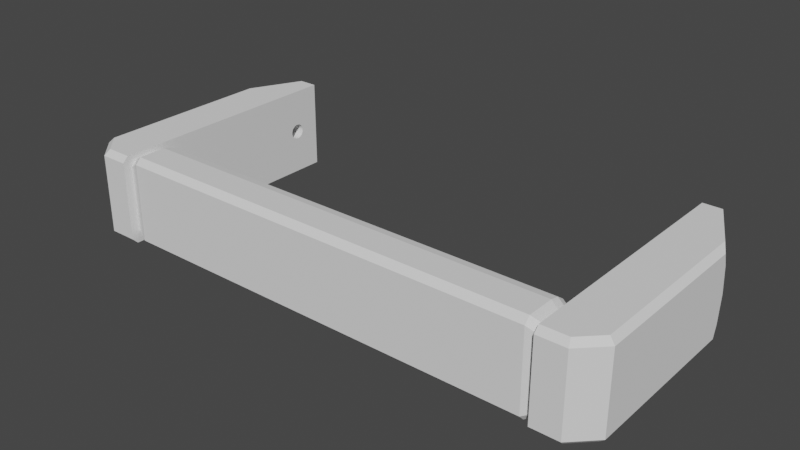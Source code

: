 # Source: HandleWithHandleHandle.blend  (saved by Blender 3.2.14; exported with 4.5.12 LTS)
import bpy
from mathutils import Matrix  # noqa: F401  (used for matrix-valued properties, if any)

bpy.ops.wm.read_factory_settings(use_empty=True)
scene = bpy.context.scene
scene.name = 'Scene'

# ---- collections
col_handlewithhandlehandle = bpy.data.collections.new('HandleWithHandleHandle'); scene.collection.children.link(col_handlewithhandlehandle)

# ---- materials (node trees are filled in below, after node groups)
mat_stldefaultmaterial = bpy.data.materials.new('STLDefaultMaterial')
mat_stldefaultmaterial.use_transparent_shadow = False

# ---- material node trees

# ---- world
world_world = bpy.data.worlds.new('World'); scene.world = world_world
world_world.use_nodes = True; world_world.node_tree.nodes.clear()
_N = world_world.node_tree.nodes; _L = world_world.node_tree.links
n0 = _N.new('ShaderNodeOutputWorld'); n0.name = 'World Output'; n0.location = (300, 300)
n1 = _N.new('ShaderNodeBackground'); n1.name = 'Background'; n1.location = (10, 300)
n1.inputs[0].default_value = (0.05088, 0.05088, 0.05088, 1.0)
_L.new(n1.outputs[0], n0.inputs[0])
n0.is_active_output = True
world_world.color = (0.05088, 0.05088, 0.05088)
world_world.use_sun_shadow = False
world_world.sun_shadow_jitter_overblur = 0.0

# ---- meshes
me_handlewithhandlehandle = bpy.data.meshes.new('HandleWithHandleHandle')
me_handlewithhandlehandle.from_pydata([(-8.925e-16, -23.98, 8.0), (-1.981e-15, -19.08, 8.0), (-38.0, -19.08, 8.0), (-38.0, -23.98, 8.0), (38.0, -25.0, -6.946), (38.0, -25.0, 6.946), (-4.327e-16, -25.0, 6.949), (2.653e-15, -25.0, -6.949), (-2.677e-16, -15.0, -3.794), (-38.0, -15.0, -3.786), (-38.0, -15.0, 3.786), (-1.953e-15, -15.0, 3.794), (40.0, -24.33, 5.878), (40.0, -24.33, -5.878), (40.0, -15.67, -2.712), (38.0, -15.0, -3.786), (38.0, -15.0, 3.786), (40.0, -15.67, 2.712), (-40.0, -15.67, 2.712), (-40.0, -15.67, -2.712), (-40.0, -19.75, -6.933), (-38.0, -19.08, -8.0), (-38.0, -23.98, -8.0), (-40.0, -23.31, -6.933), (-40.0, -24.33, -5.878), (-38.0, -25.0, -6.946), (-38.0, -25.0, 6.946), (-40.0, -24.33, 5.878), (38.0, -23.98, -8.0), (2.66e-15, -23.98, -8.0), (1.572e-15, -19.08, -8.0), (38.0, -19.08, -8.0), (38.0, -23.98, 8.0), (38.0, -19.08, 8.0), (-40.0, -19.75, 6.933), (-40.0, -23.31, 6.933), (40.0, -19.75, 6.933), (40.0, -23.31, 6.933), (40.0, -23.31, -6.933), (40.0, -19.75, -6.933), (1.586e-16, -15.31, -5.404), (-38.0, -15.31, -5.399), (6.578e-16, -16.19, -6.768), (-38.0, -16.2, -6.766), (1.154e-15, -17.52, -7.68), (-38.0, -17.52, -7.679), (-38.0, -15.31, 5.399), (-2.241e-15, -15.31, 5.404), (-38.0, -16.2, 6.766), (-2.348e-15, -16.19, 6.768), (-38.0, -17.52, 7.679), (-2.257e-15, -17.52, 7.68), (-40.0, -15.98, 4.328), (-40.0, -16.86, 5.697), (-40.0, -18.19, 6.612), (-40.0, -18.19, -6.612), (-40.0, -16.86, -5.697), (-40.0, -15.98, -4.328), (38.0, -17.52, -7.679), (38.0, -16.2, -6.766), (38.0, -15.31, -5.399), (38.0, -17.52, 7.679), (38.0, -16.2, 6.766), (38.0, -15.31, 5.399), (40.0, -18.19, 6.612), (40.0, -16.86, 5.697), (40.0, -15.98, 4.328), (40.0, -15.98, -4.328), (40.0, -16.86, -5.697), (40.0, -18.19, -6.612), (40.0, -23.65, 6.582), (48.0, -21.59, 8.0), (48.0, 6.8, 8.0), (40.0, 6.8, 8.0), (40.0, 5.8, 8.0), (40.0, -25.0, 8.0), (44.59, -25.0, 8.0), (49.0, 8.782, 4.826), (49.0, 8.144, 7.0), (49.0, 6.8, 7.0), (49.0, 6.8, -7.0), (49.0, 8.144, -7.0), (49.0, 8.782, -4.826), (49.0, 9.255, 8.838e-07), (48.0, 9.829, 8.0), (43.36, 19.0, 8.0), (40.0, 19.0, 8.0), (44.59, -25.0, -8.0), (40.0, -25.0, -8.0), (40.0, 5.8, -8.0), (40.0, 6.8, -8.0), (48.0, 6.8, -8.0), (48.0, -21.59, -8.0), (49.0, -22.0, 7.0), (49.0, -22.0, -7.0), (40.0, -26.0, -7.0), (40.0, -26.0, 7.0), (40.0, 14.99, 0.9899), (40.0, 14.78, 1.164), (40.0, 19.0, -8.0), (40.0, 14.78, -1.164), (40.0, 14.99, -0.99), (40.0, 15.16, -0.7778), (40.0, 15.16, 0.7778), (40.0, 15.29, 0.5358), (40.0, 15.29, -0.5358), (40.0, 15.37, -0.2731), (40.0, 15.37, 0.2731), (40.0, 15.4, -1.67e-06), (40.0, 14.54, -1.293), (40.0, 14.54, 1.293), (40.0, 14.27, -1.373), (40.0, 14.27, 1.373), (40.0, 14.0, 1.4), (40.0, 14.0, -1.4), (40.0, 13.73, -1.373), (40.0, 13.73, 1.373), (40.0, 13.46, 1.293), (40.0, 13.46, -1.293), (40.0, 13.22, -1.164), (40.0, 13.22, 1.164), (40.0, 13.01, 0.9899), (40.0, 13.01, -0.99), (40.0, 12.84, -0.7778), (40.0, 12.84, 0.7778), (40.0, 12.71, 0.5358), (40.0, 12.71, -0.5358), (40.0, 12.63, 0.2731), (40.0, 12.6, -1.425e-06), (40.0, 12.63, -0.2731), (43.91, 19.0, 4.325), (44.12, 19.0, 2.364e-07), (43.91, 19.0, -4.325), (43.36, 19.0, -8.0), (48.0, 9.829, -8.0), (45.0, -26.0, -7.0), (45.0, -26.0, 7.0), (48.13, 10.99, -1.385e-06), (48.13, 10.99, 7.687e-07), (45.12, 17.01, 3.685e-07), (45.12, 17.01, -1.912e-06), (48.07, 11.05, -0.5877), (45.12, 16.95, -0.5877), (45.17, 16.78, -1.153), (47.96, 11.22, -1.153), (47.8, 11.5, -1.674), (45.29, 16.5, -1.674), (45.45, 16.13, -2.13), (47.59, 11.87, -2.13), (47.34, 12.33, -2.505), (45.66, 15.67, -2.505), (45.91, 15.15, -2.783), (47.06, 12.85, -2.783), (46.77, 13.41, -2.954), (46.18, 14.59, -2.954), (46.48, 14.0, -3.012), (45.12, 16.95, 0.5877), (48.07, 11.05, 0.5877), (45.17, 16.78, 1.153), (47.96, 11.22, 1.153), (47.8, 11.5, 1.674), (45.29, 16.5, 1.674), (45.45, 16.13, 2.13), (47.59, 11.87, 2.13), (47.34, 12.33, 2.505), (45.66, 15.67, 2.505), (45.91, 15.15, 2.783), (47.06, 12.85, 2.783), (46.77, 13.41, 2.954), (46.18, 14.59, 2.954), (46.48, 14.0, 3.012), (43.0, 12.63, 0.2731), (43.0, 12.6, -1.425e-06), (43.0, 12.71, 0.5358), (43.0, 12.84, 0.7778), (43.0, 13.01, 0.9899), (43.0, 13.22, 1.164), (43.0, 13.46, 1.293), (43.0, 13.73, 1.373), (43.0, 14.0, 1.4), (43.0, 14.27, 1.373), (43.0, 14.54, 1.293), (43.0, 14.78, 1.164), (43.0, 14.99, 0.9899), (43.0, 15.16, 0.7778), (43.0, 15.29, 0.5358), (43.0, 15.37, 0.2731), (43.0, 15.4, -1.67e-06), (43.0, 15.37, -0.2731), (43.0, 15.29, -0.5358), (43.0, 15.16, -0.7778), (43.0, 14.99, -0.99), (43.0, 14.78, -1.164), (43.0, 14.54, -1.293), (43.0, 14.27, -1.373), (43.0, 14.0, -1.4), (43.0, 13.73, -1.373), (43.0, 13.46, -1.293), (43.0, 13.22, -1.164), (43.0, 13.01, -0.99), (43.0, 12.84, -0.7778), (43.0, 12.71, -0.5358), (43.0, 11.5, -1.674), (43.0, 11.87, -2.13), (43.0, 12.63, -0.2731), (43.0, 16.78, -1.153), (43.0, 16.95, -0.5877), (43.0, 13.41, 2.954), (43.0, 12.85, 2.783), (43.0, 17.01, -1.912e-06), (43.0, 16.95, 0.5877), (43.0, 13.41, -2.954), (43.0, 14.0, -3.012), (43.0, 11.5, 1.674), (43.0, 11.22, 1.153), (43.0, 16.13, 2.13), (43.0, 15.67, 2.505), (43.0, 15.67, -2.505), (43.0, 16.13, -2.13), (43.0, 11.22, -1.153), (43.0, 14.0, 3.012), (43.0, 12.85, -2.783), (43.0, 11.87, 2.13), (43.0, 16.5, 1.674), (43.0, 15.15, -2.783), (43.0, 11.05, -0.5877), (43.0, 14.59, 2.954), (43.0, 12.33, -2.505), (43.0, 12.33, 2.505), (43.0, 16.78, 1.153), (43.0, 14.59, -2.954), (43.0, 11.05, 0.5877), (43.0, 10.99, -1.385e-06), (43.0, 15.15, 2.783), (43.0, 16.5, -1.674), (-48.0, -21.59, 8.0), (-44.59, -25.0, 8.0), (-40.0, -25.0, 8.0), (-40.0, 5.8, 8.0), (-40.0, 6.8, 8.0), (-48.0, 6.8, 8.0), (-49.0, 6.8, 7.0), (-49.0, 8.144, 7.0), (-49.0, 8.782, 4.826), (-49.0, 9.255, 8.838e-07), (-49.0, 8.782, -4.826), (-49.0, 8.144, -7.0), (-49.0, 6.8, -7.0), (-40.0, 19.0, 8.0), (-43.36, 19.0, 8.0), (-48.0, 9.829, 8.0), (-40.0, 6.8, -8.0), (-40.0, 5.8, -8.0), (-40.0, -25.0, -8.0), (-44.59, -25.0, -8.0), (-48.0, -21.59, -8.0), (-48.0, 6.8, -8.0), (-49.0, -22.0, 7.0), (-49.0, -22.0, -7.0), (-40.0, -26.0, 7.0), (-40.0, -26.0, -7.0), (-40.0, 14.99, -0.99), (-40.0, 14.78, -1.164), (-40.0, 19.0, -8.0), (-40.0, 14.78, 1.164), (-40.0, 14.99, 0.9899), (-40.0, 15.16, 0.7778), (-40.0, 15.16, -0.7778), (-40.0, 15.29, -0.5358), (-40.0, 15.29, 0.5358), (-40.0, 15.37, 0.2731), (-40.0, 15.37, -0.2731), (-40.0, 15.4, -1.67e-06), (-40.0, 14.54, 1.293), (-40.0, 14.54, -1.293), (-40.0, 14.27, 1.373), (-40.0, 14.27, -1.373), (-40.0, 14.0, -1.4), (-40.0, 14.0, 1.4), (-40.0, 13.73, 1.373), (-40.0, 13.73, -1.373), (-40.0, 13.46, -1.293), (-40.0, 13.46, 1.293), (-40.0, 13.22, 1.164), (-40.0, 13.22, -1.164), (-40.0, 13.01, -0.99), (-40.0, 13.01, 0.9899), (-40.0, 12.84, 0.7778), (-40.0, 12.84, -0.7778), (-40.0, 12.71, -0.5358), (-40.0, 12.71, 0.5358), (-40.0, 12.63, -0.2731), (-40.0, 12.6, -1.425e-06), (-40.0, 12.63, 0.2731), (-43.91, 19.0, -4.325), (-44.12, 19.0, 2.364e-07), (-43.91, 19.0, 4.325), (-43.36, 19.0, -8.0), (-48.0, 9.829, -8.0), (-45.0, -26.0, -7.0), (-45.0, -26.0, 7.0), (-45.12, 17.01, 3.685e-07), (-48.13, 10.99, 7.687e-07), (-48.13, 10.99, -1.385e-06), (-45.12, 17.01, -1.912e-06), (-45.12, 16.95, -0.5877), (-48.07, 11.05, -0.5877), (-47.96, 11.22, -1.153), (-45.17, 16.78, -1.153), (-45.29, 16.5, -1.674), (-47.8, 11.5, -1.674), (-47.59, 11.87, -2.13), (-45.45, 16.13, -2.13), (-45.66, 15.67, -2.505), (-47.34, 12.33, -2.505), (-47.06, 12.85, -2.783), (-45.91, 15.15, -2.783), (-46.18, 14.59, -2.954), (-46.77, 13.41, -2.954), (-46.48, 14.0, -3.012), (-48.07, 11.05, 0.5877), (-45.12, 16.95, 0.5877), (-47.96, 11.22, 1.153), (-45.17, 16.78, 1.153), (-45.29, 16.5, 1.674), (-47.8, 11.5, 1.674), (-47.59, 11.87, 2.13), (-45.45, 16.13, 2.13), (-45.66, 15.67, 2.505), (-47.34, 12.33, 2.505), (-47.06, 12.85, 2.783), (-45.91, 15.15, 2.783), (-46.18, 14.59, 2.954), (-46.77, 13.41, 2.954), (-46.48, 14.0, 3.012), (-43.0, 12.6, -1.425e-06), (-43.0, 12.63, 0.2731), (-43.0, 12.71, 0.5358), (-43.0, 12.84, 0.7778), (-43.0, 13.01, 0.9899), (-43.0, 13.22, 1.164), (-43.0, 13.46, 1.293), (-43.0, 13.73, 1.373), (-43.0, 14.0, 1.4), (-43.0, 14.27, 1.373), (-43.0, 14.54, 1.293), (-43.0, 14.78, 1.164), (-43.0, 14.99, 0.9899), (-43.0, 15.16, 0.7778), (-43.0, 15.29, 0.5358), (-43.0, 15.37, 0.2731), (-43.0, 15.4, -1.67e-06), (-43.0, 15.37, -0.2731), (-43.0, 15.29, -0.5358), (-43.0, 15.16, -0.7778), (-43.0, 14.99, -0.99), (-43.0, 14.78, -1.164), (-43.0, 14.54, -1.293), (-43.0, 14.27, -1.373), (-43.0, 14.0, -1.4), (-43.0, 13.73, -1.373), (-43.0, 13.46, -1.293), (-43.0, 13.22, -1.164), (-43.0, 13.01, -0.99), (-43.0, 12.84, -0.7778), (-43.0, 12.71, -0.5358), (-43.0, 11.87, -2.13), (-43.0, 11.5, -1.674), (-43.0, 12.63, -0.2731), (-43.0, 16.78, -1.153), (-43.0, 16.95, -0.5877), (-43.0, 12.85, 2.783), (-43.0, 13.41, 2.954), (-43.0, 16.95, 0.5877), (-43.0, 17.01, -1.912e-06), (-43.0, 14.0, -3.012), (-43.0, 13.41, -2.954), (-43.0, 11.22, 1.153), (-43.0, 11.5, 1.674), (-43.0, 15.67, 2.505), (-43.0, 16.13, 2.13), (-43.0, 16.13, -2.13), (-43.0, 15.67, -2.505), (-43.0, 11.22, -1.153), (-43.0, 14.0, 3.012), (-43.0, 12.85, -2.783), (-43.0, 11.87, 2.13), (-43.0, 16.5, 1.674), (-43.0, 15.15, -2.783), (-43.0, 11.05, -0.5877), (-43.0, 14.59, 2.954), (-43.0, 12.33, -2.505), (-43.0, 12.33, 2.505), (-43.0, 16.78, 1.153), (-43.0, 14.59, -2.954), (-43.0, 10.99, -1.385e-06), (-43.0, 11.05, 0.5877), (-43.0, 15.15, 2.783), (-43.0, 16.5, -1.674)], [], [(0, 1, 2), (0, 2, 3), (4, 5, 6), (4, 6, 7), (8, 9, 10), (8, 10, 11), (12, 5, 4), (12, 4, 13), (14, 15, 16), (14, 16, 17), (8, 11, 16), (8, 16, 15), (18, 10, 9), (18, 9, 19), (20, 21, 22), (20, 22, 23), (24, 25, 26), (24, 26, 27), (28, 29, 30), (28, 30, 31), (0, 32, 33), (0, 33, 1), (3, 2, 34), (3, 34, 35), (36, 33, 32), (36, 32, 37), (38, 28, 31), (38, 31, 39), (9, 8, 40), (9, 40, 41), (41, 40, 42), (41, 42, 43), (43, 42, 44), (43, 44, 45), (45, 44, 30), (45, 30, 21), (11, 10, 46), (11, 46, 47), (47, 46, 48), (47, 48, 49), (49, 48, 50), (49, 50, 51), (51, 50, 2), (51, 2, 1), (46, 10, 18), (46, 18, 52), (48, 46, 52), (48, 52, 53), (50, 48, 53), (50, 53, 54), (2, 50, 54), (2, 54, 34), (55, 45, 21), (55, 21, 20), (56, 43, 45), (56, 45, 55), (57, 41, 43), (57, 43, 56), (19, 9, 41), (19, 41, 57), (31, 30, 44), (31, 44, 58), (58, 44, 42), (58, 42, 59), (59, 42, 40), (59, 40, 60), (60, 40, 8), (60, 8, 15), (1, 33, 61), (1, 61, 51), (51, 61, 62), (51, 62, 49), (49, 62, 63), (49, 63, 47), (47, 63, 16), (47, 16, 11), (61, 33, 36), (61, 36, 64), (62, 61, 64), (62, 64, 65), (66, 63, 62), (66, 62, 65), (17, 16, 63), (17, 63, 66), (60, 15, 14), (60, 14, 67), (59, 60, 67), (59, 67, 68), (69, 58, 59), (69, 59, 68), (39, 31, 58), (39, 58, 69), (25, 7, 6), (25, 6, 26), (7, 25, 22), (7, 22, 29), (26, 6, 0), (26, 0, 3), (27, 26, 3), (27, 3, 35), (23, 22, 25), (23, 25, 24), (29, 28, 4), (29, 4, 7), (32, 0, 6), (32, 6, 5), (32, 5, 12), (70, 37, 32), (12, 70, 32), (13, 4, 28), (13, 28, 38), (22, 21, 30), (22, 30, 29), (71, 72, 73), (73, 74, 75), (75, 76, 71), (73, 75, 71), (77, 78, 79), (79, 80, 81), (81, 82, 83), (83, 77, 79), (79, 81, 83), (84, 85, 86), (86, 73, 72), (86, 72, 84), (87, 88, 89), (89, 90, 91), (91, 92, 87), (89, 91, 87), (93, 94, 80), (93, 80, 79), (37, 70, 75), (89, 88, 95), (95, 13, 38), (95, 38, 39), (37, 75, 74), (36, 37, 74), (89, 95, 39), (89, 39, 69), (64, 36, 74), (65, 64, 74), (74, 89, 69), (74, 69, 68), (66, 65, 74), (17, 66, 74), (74, 68, 67), (14, 17, 74), (74, 67, 14), (13, 95, 96), (96, 75, 70), (12, 13, 96), (96, 70, 12), (97, 98, 86), (99, 100, 101), (99, 101, 102), (103, 97, 86), (104, 103, 86), (99, 102, 105), (99, 105, 106), (104, 86, 99), (107, 104, 99), (99, 106, 108), (99, 108, 107), (109, 100, 99), (73, 86, 98), (73, 98, 110), (109, 99, 90), (111, 109, 90), (73, 110, 112), (73, 112, 113), (114, 111, 90), (115, 114, 90), (73, 113, 116), (73, 116, 117), (118, 115, 90), (119, 118, 90), (73, 117, 120), (73, 120, 121), (122, 119, 90), (123, 122, 90), (73, 121, 124), (73, 124, 125), (123, 90, 73), (126, 123, 73), (73, 125, 127), (73, 127, 128), (129, 126, 73), (73, 128, 129), (130, 131, 132), (132, 133, 99), (99, 86, 85), (85, 130, 132), (132, 99, 85), (99, 133, 134), (134, 91, 90), (134, 90, 99), (135, 94, 93), (135, 93, 136), (89, 74, 73), (89, 73, 90), (94, 135, 87), (94, 87, 92), (136, 93, 71), (136, 71, 76), (135, 95, 88), (135, 88, 87), (96, 136, 76), (96, 76, 75), (72, 71, 93), (72, 93, 79), (80, 94, 92), (80, 92, 91), (84, 72, 79), (84, 79, 78), (80, 91, 134), (80, 134, 81), (135, 136, 96), (135, 96, 95), (81, 134, 133), (133, 132, 82), (133, 82, 81), (137, 138, 83), (132, 131, 139), (132, 139, 140), (137, 83, 82), (141, 137, 82), (132, 140, 142), (132, 142, 143), (144, 141, 82), (145, 144, 82), (132, 143, 146), (132, 146, 147), (148, 145, 82), (149, 148, 82), (132, 147, 150), (132, 150, 151), (152, 149, 82), (153, 152, 82), (82, 132, 151), (82, 151, 154), (155, 153, 82), (82, 154, 155), (156, 139, 131), (77, 83, 138), (77, 138, 157), (156, 131, 130), (158, 156, 130), (77, 157, 159), (77, 159, 160), (161, 158, 130), (162, 161, 130), (77, 160, 163), (77, 163, 164), (165, 162, 130), (166, 165, 130), (77, 164, 167), (77, 167, 168), (166, 130, 77), (169, 166, 77), (77, 168, 170), (77, 170, 169), (130, 85, 84), (84, 78, 77), (84, 77, 130), (127, 171, 172), (127, 172, 128), (125, 173, 171), (125, 171, 127), (124, 174, 173), (124, 173, 125), (121, 175, 174), (121, 174, 124), (120, 176, 175), (120, 175, 121), (117, 177, 176), (117, 176, 120), (116, 178, 177), (116, 177, 117), (113, 179, 178), (113, 178, 116), (112, 180, 179), (112, 179, 113), (110, 181, 180), (110, 180, 112), (98, 182, 181), (98, 181, 110), (97, 183, 182), (97, 182, 98), (103, 184, 183), (103, 183, 97), (104, 185, 184), (104, 184, 103), (107, 186, 185), (107, 185, 104), (108, 187, 186), (108, 186, 107), (106, 188, 187), (106, 187, 108), (105, 189, 188), (105, 188, 106), (102, 190, 189), (102, 189, 105), (101, 191, 190), (101, 190, 102), (100, 192, 191), (100, 191, 101), (109, 193, 192), (109, 192, 100), (111, 194, 193), (111, 193, 109), (114, 195, 194), (114, 194, 111), (115, 196, 195), (115, 195, 114), (118, 197, 196), (118, 196, 115), (119, 198, 197), (119, 197, 118), (122, 199, 198), (122, 198, 119), (123, 200, 199), (123, 199, 122), (126, 201, 200), (126, 200, 123), (200, 202, 203), (200, 203, 199), (204, 201, 126), (204, 126, 129), (128, 172, 204), (128, 204, 129), (205, 143, 142), (205, 142, 206), (178, 207, 208), (178, 208, 177), (187, 209, 210), (187, 210, 186), (196, 211, 212), (196, 212, 195), (174, 213, 214), (174, 214, 173), (183, 215, 216), (183, 216, 182), (192, 217, 218), (192, 218, 191), (201, 219, 202), (201, 202, 200), (179, 220, 207), (179, 207, 178), (188, 206, 209), (188, 209, 187), (197, 221, 211), (197, 211, 196), (175, 222, 213), (175, 213, 174), (184, 223, 215), (184, 215, 183), (193, 224, 217), (193, 217, 192), (204, 225, 219), (204, 219, 201), (180, 226, 220), (180, 220, 179), (189, 205, 206), (189, 206, 188), (198, 227, 221), (198, 221, 197), (176, 228, 222), (176, 222, 175), (185, 229, 223), (185, 223, 184), (194, 230, 224), (194, 224, 193), (171, 231, 232), (171, 232, 172), (172, 232, 225), (172, 225, 204), (181, 233, 226), (181, 226, 180), (190, 234, 205), (190, 205, 189), (199, 203, 227), (199, 227, 198), (177, 208, 228), (177, 228, 176), (186, 210, 229), (186, 229, 185), (195, 212, 230), (195, 230, 194), (173, 214, 231), (173, 231, 171), (182, 216, 233), (182, 233, 181), (191, 218, 234), (191, 234, 190), (163, 222, 228), (163, 228, 164), (225, 232, 137), (225, 137, 141), (234, 146, 143), (234, 143, 205), (164, 228, 208), (164, 208, 167), (218, 147, 146), (218, 146, 234), (167, 208, 207), (167, 207, 168), (218, 217, 150), (218, 150, 147), (168, 207, 220), (168, 220, 170), (217, 224, 151), (217, 151, 150), (170, 220, 226), (170, 226, 169), (224, 230, 154), (224, 154, 151), (169, 226, 233), (169, 233, 166), (230, 212, 155), (230, 155, 154), (166, 233, 216), (166, 216, 165), (212, 211, 153), (212, 153, 155), (165, 216, 215), (165, 215, 162), (211, 221, 152), (211, 152, 153), (162, 215, 223), (162, 223, 161), (221, 227, 149), (221, 149, 152), (161, 223, 229), (161, 229, 158), (231, 157, 138), (138, 137, 232), (138, 232, 231), (227, 203, 148), (227, 148, 149), (158, 229, 210), (158, 210, 156), (157, 231, 214), (157, 214, 159), (203, 202, 145), (203, 145, 148), (139, 156, 210), (210, 209, 140), (139, 210, 140), (159, 214, 213), (159, 213, 160), (202, 219, 144), (202, 144, 145), (140, 209, 206), (140, 206, 142), (160, 213, 222), (160, 222, 163), (219, 225, 141), (219, 141, 144), (235, 236, 237), (237, 238, 239), (239, 240, 235), (237, 239, 235), (241, 242, 243), (243, 244, 245), (245, 246, 247), (247, 241, 243), (243, 245, 247), (248, 249, 250), (250, 240, 239), (250, 239, 248), (251, 252, 253), (253, 254, 255), (255, 256, 251), (253, 255, 251), (257, 241, 247), (257, 247, 258), (27, 35, 237), (237, 259, 260), (260, 24, 27), (237, 260, 27), (23, 24, 260), (260, 253, 252), (238, 237, 35), (238, 35, 34), (23, 260, 252), (20, 23, 252), (238, 34, 54), (238, 54, 53), (55, 20, 252), (56, 55, 252), (252, 238, 53), (252, 53, 52), (57, 56, 252), (19, 57, 252), (252, 52, 18), (252, 18, 19), (261, 262, 263), (248, 264, 265), (248, 265, 266), (267, 261, 263), (268, 267, 263), (248, 266, 269), (248, 269, 270), (268, 263, 248), (271, 268, 248), (248, 270, 272), (248, 272, 271), (273, 264, 248), (251, 263, 262), (251, 262, 274), (273, 248, 239), (275, 273, 239), (251, 274, 276), (251, 276, 277), (278, 275, 239), (279, 278, 239), (251, 277, 280), (251, 280, 281), (282, 279, 239), (283, 282, 239), (251, 281, 284), (251, 284, 285), (286, 283, 239), (287, 286, 239), (251, 285, 288), (251, 288, 289), (287, 239, 251), (290, 287, 251), (251, 289, 291), (251, 291, 292), (293, 290, 251), (251, 292, 293), (294, 295, 296), (296, 249, 248), (248, 263, 297), (297, 294, 296), (296, 248, 297), (298, 297, 263), (263, 251, 256), (263, 256, 298), (299, 300, 257), (299, 257, 258), (252, 251, 239), (252, 239, 238), (258, 255, 254), (258, 254, 299), (300, 236, 235), (300, 235, 257), (299, 254, 253), (299, 253, 260), (259, 237, 236), (259, 236, 300), (240, 241, 257), (240, 257, 235), (247, 256, 255), (247, 255, 258), (250, 242, 241), (250, 241, 240), (247, 246, 298), (247, 298, 256), (299, 260, 259), (299, 259, 300), (297, 298, 246), (246, 245, 294), (246, 294, 297), (301, 295, 294), (245, 244, 302), (245, 302, 303), (304, 301, 294), (305, 304, 294), (245, 303, 306), (245, 306, 307), (308, 305, 294), (309, 308, 294), (245, 307, 310), (245, 310, 311), (312, 309, 294), (313, 312, 294), (245, 311, 314), (245, 314, 315), (316, 313, 294), (317, 316, 294), (245, 315, 318), (319, 317, 294), (245, 318, 319), (294, 245, 319), (320, 302, 244), (296, 295, 301), (296, 301, 321), (320, 244, 243), (322, 320, 243), (296, 321, 323), (296, 323, 324), (325, 322, 243), (326, 325, 243), (296, 324, 327), (296, 327, 328), (329, 326, 243), (330, 329, 243), (296, 328, 331), (296, 331, 332), (333, 330, 243), (296, 332, 334), (334, 333, 243), (243, 296, 334), (250, 249, 296), (296, 243, 242), (296, 242, 250), (293, 292, 335), (293, 335, 336), (290, 293, 336), (290, 336, 337), (287, 290, 337), (287, 337, 338), (286, 287, 338), (286, 338, 339), (283, 286, 339), (283, 339, 340), (282, 283, 340), (282, 340, 341), (279, 282, 341), (279, 341, 342), (278, 279, 342), (278, 342, 343), (275, 278, 343), (275, 343, 344), (273, 275, 344), (273, 344, 345), (264, 273, 345), (264, 345, 346), (265, 264, 346), (265, 346, 347), (266, 265, 347), (266, 347, 348), (269, 266, 348), (269, 348, 349), (270, 269, 349), (270, 349, 350), (272, 270, 350), (272, 350, 351), (271, 272, 351), (271, 351, 352), (268, 271, 352), (268, 352, 353), (267, 268, 353), (267, 353, 354), (261, 267, 354), (261, 354, 355), (262, 261, 355), (262, 355, 356), (274, 262, 356), (274, 356, 357), (276, 274, 357), (276, 357, 358), (277, 276, 358), (277, 358, 359), (280, 277, 359), (280, 359, 360), (281, 280, 360), (281, 360, 361), (284, 281, 361), (284, 361, 362), (285, 284, 362), (285, 362, 363), (288, 285, 363), (288, 363, 364), (289, 288, 364), (289, 364, 365), (364, 363, 366), (364, 366, 367), (368, 291, 289), (368, 289, 365), (292, 291, 368), (292, 368, 335), (369, 370, 305), (369, 305, 308), (342, 341, 371), (342, 371, 372), (351, 350, 373), (351, 373, 374), (360, 359, 375), (360, 375, 376), (338, 337, 377), (338, 377, 378), (347, 346, 379), (347, 379, 380), (356, 355, 381), (356, 381, 382), (365, 364, 367), (365, 367, 383), (343, 342, 372), (343, 372, 384), (352, 351, 374), (352, 374, 370), (361, 360, 376), (361, 376, 385), (339, 338, 378), (339, 378, 386), (348, 347, 380), (348, 380, 387), (357, 356, 382), (357, 382, 388), (368, 365, 383), (368, 383, 389), (344, 343, 384), (344, 384, 390), (353, 352, 370), (353, 370, 369), (362, 361, 385), (362, 385, 391), (340, 339, 386), (340, 386, 392), (349, 348, 387), (349, 387, 393), (358, 357, 388), (358, 388, 394), (336, 335, 395), (336, 395, 396), (335, 368, 389), (335, 389, 395), (345, 344, 390), (345, 390, 397), (354, 353, 369), (354, 369, 398), (363, 362, 391), (363, 391, 366), (341, 340, 392), (341, 392, 371), (350, 349, 393), (350, 393, 373), (359, 358, 394), (359, 394, 375), (337, 336, 396), (337, 396, 377), (346, 345, 397), (346, 397, 379), (355, 354, 398), (355, 398, 381), (326, 329, 392), (326, 392, 386), (389, 306, 303), (389, 303, 395), (398, 369, 308), (398, 308, 309), (329, 330, 371), (329, 371, 392), (381, 398, 309), (381, 309, 312), (330, 333, 372), (330, 372, 371), (381, 312, 313), (381, 313, 382), (333, 334, 384), (333, 384, 372), (382, 313, 316), (382, 316, 388), (334, 332, 390), (334, 390, 384), (388, 316, 317), (388, 317, 394), (332, 331, 397), (332, 397, 390), (394, 317, 319), (394, 319, 375), (331, 328, 379), (331, 379, 397), (375, 319, 318), (375, 318, 376), (328, 327, 380), (328, 380, 379), (376, 318, 315), (376, 315, 385), (327, 324, 387), (327, 387, 380), (385, 315, 314), (385, 314, 391), (324, 323, 393), (324, 393, 387), (302, 320, 396), (396, 395, 303), (396, 303, 302), (391, 314, 311), (391, 311, 366), (323, 321, 373), (323, 373, 393), (320, 322, 377), (320, 377, 396), (366, 311, 310), (366, 310, 367), (304, 374, 373), (373, 321, 301), (373, 301, 304), (322, 325, 378), (322, 378, 377), (367, 310, 307), (367, 307, 383), (304, 305, 370), (304, 370, 374), (325, 326, 386), (325, 386, 378), (383, 307, 306), (383, 306, 389)])
me_handlewithhandlehandle.materials.append(mat_stldefaultmaterial)
me_handlewithhandlehandle.update()

# ---- objects
ob_handlewithhandlehandle = bpy.data.objects.new('HandleWithHandleHandle', me_handlewithhandlehandle)

# ---- transforms, parenting, visibility, modifiers, constraints
ob_handlewithhandlehandle.location = (0.0, 0.0, 0.0)

# ---- collection membership
col_handlewithhandlehandle.objects.link(ob_handlewithhandlehandle)

# ---- scene / render settings (as saved in the file)
scene.frame_start = 1; scene.frame_end = 250; scene.frame_set(1)
scene.render.engine = 'BLENDER_EEVEE_NEXT'
scene.cycles.sampling_pattern = 'TABULATED_SOBOL'
scene.cycles.use_light_tree = False
scene.view_settings.view_transform = 'Filmic'
scene.unit_settings.scale_length = 0.001
bpy.context.view_layer.update()

# ---- added for rendering (the .blend has no active camera and no usable light): camera, sun
cam_auto = bpy.data.cameras.new('AutoCamera')
cam_auto.lens = 50.0
cam_auto.sensor_width = 36.0
cam_auto.clip_end = 1770.2
ob_auto_camera = bpy.data.objects.new('AutoCamera', cam_auto)
scene.collection.objects.link(ob_auto_camera)
ob_auto_camera.location = (100.866, -124.54, 80.6932)
ob_auto_camera.rotation_euler = (1.09748, -7.21219e-08, 0.694738)
scene.camera = ob_auto_camera
light_auto_sun = bpy.data.lights.new('AutoSun', 'SUN')
light_auto_sun.energy = 3.0
light_auto_sun.angle = 0.0523599
ob_auto_sun = bpy.data.objects.new('AutoSun', light_auto_sun)
scene.collection.objects.link(ob_auto_sun)
ob_auto_sun.rotation_euler = (0.872665, 0.174533, 0.523599)
bpy.context.view_layer.update()
